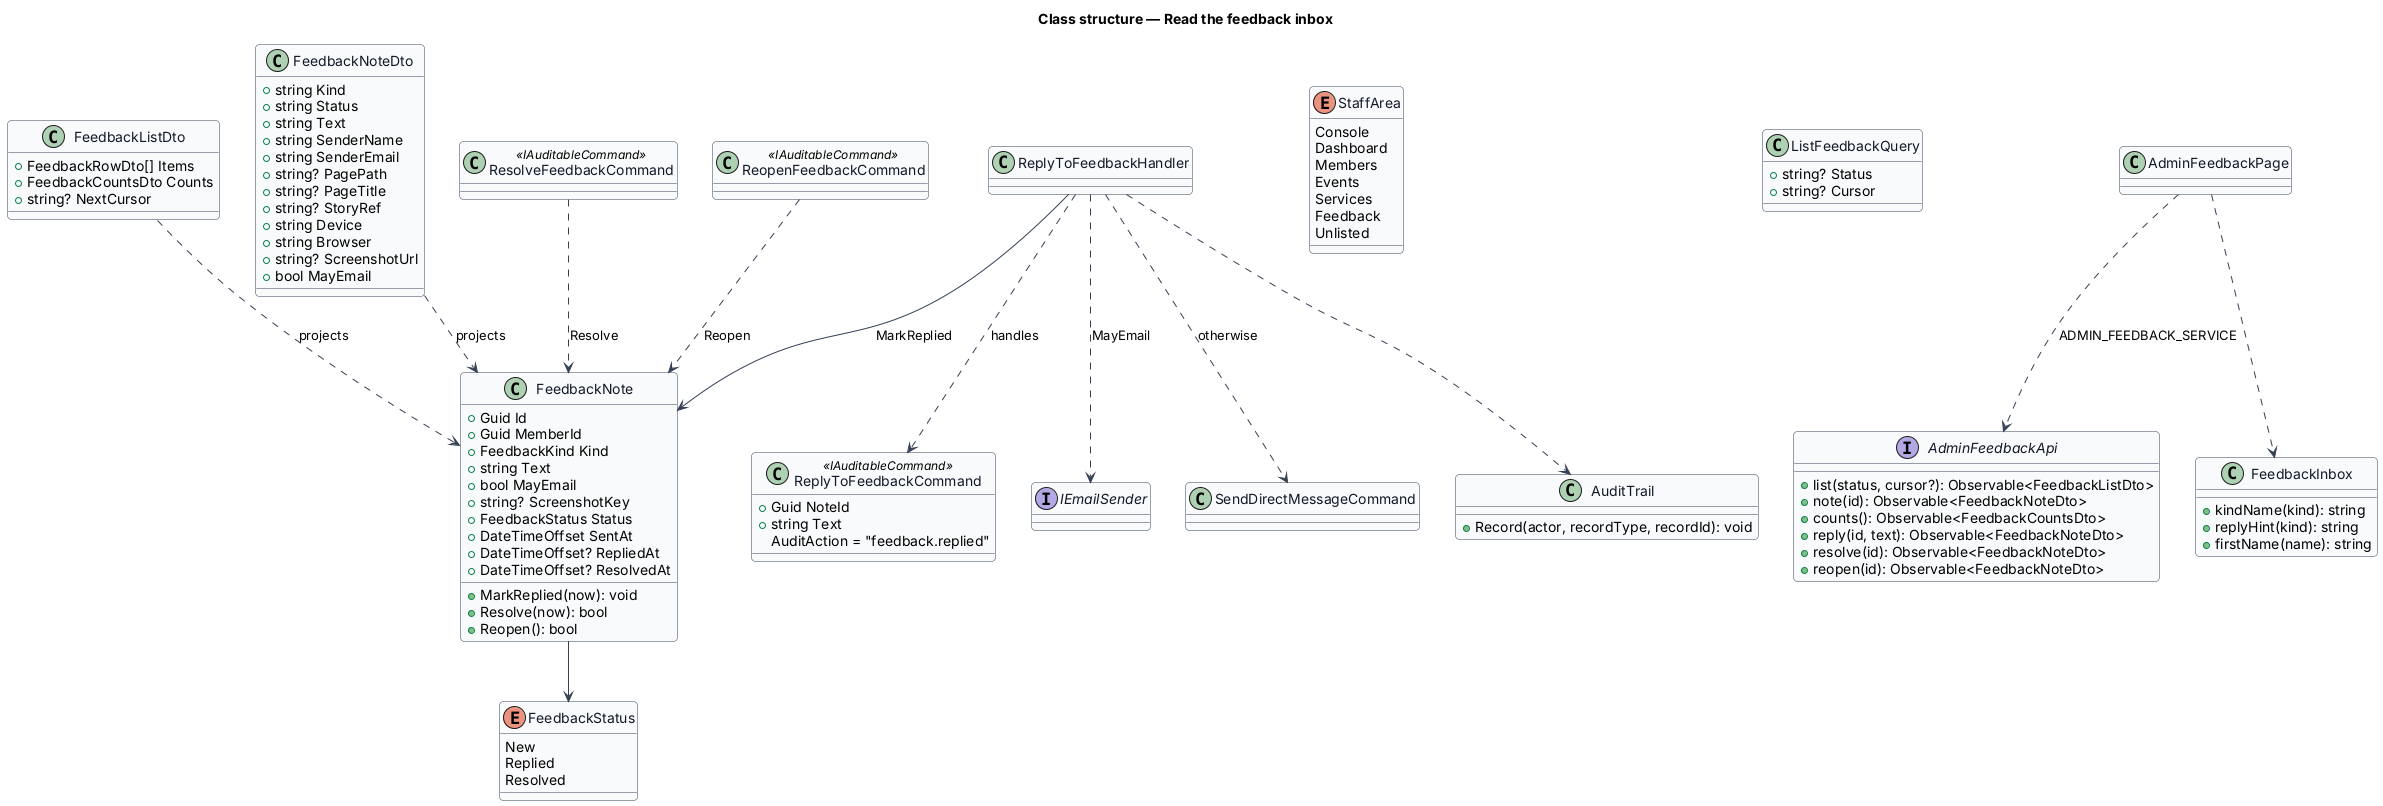

The diagram above was rendered by PlantUML. Its source (embedded in the PNG):
@startuml
skinparam backgroundColor #FFFFFF
skinparam shadowing false
skinparam roundcorner 8
skinparam defaultFontName Arial
skinparam ArrowColor #344054
skinparam class {
  BorderColor #344054
  FontColor #101828
  BackgroundColor #F9FAFB
}
title Class structure — Read the feedback inbox

enum FeedbackStatus {
  New
  Replied
  Resolved
}
enum StaffArea {
  Console
  Dashboard
  Members
  Events
  Services
  Feedback
  Unlisted
}
class FeedbackNote {
  +Guid Id
  +Guid MemberId
  +FeedbackKind Kind
  +string Text
  +bool MayEmail
  +string? ScreenshotKey
  +FeedbackStatus Status
  +DateTimeOffset SentAt
  +DateTimeOffset? RepliedAt
  +DateTimeOffset? ResolvedAt
  +MarkReplied(now): void
  +Resolve(now): bool
  +Reopen(): bool
}
class ListFeedbackQuery {
  +string? Status
  +string? Cursor
}
class FeedbackListDto {
  +FeedbackRowDto[] Items
  +FeedbackCountsDto Counts
  +string? NextCursor
}
class FeedbackNoteDto {
  +string Kind
  +string Status
  +string Text
  +string SenderName
  +string SenderEmail
  +string? PagePath
  +string? PageTitle
  +string? StoryRef
  +string Device
  +string Browser
  +string? ScreenshotUrl
  +bool MayEmail
}
class ReplyToFeedbackCommand <<IAuditableCommand>> {
  +Guid NoteId
  +string Text
  AuditAction = "feedback.replied"
}
class ResolveFeedbackCommand <<IAuditableCommand>>
class ReopenFeedbackCommand <<IAuditableCommand>>
class ReplyToFeedbackHandler
interface IEmailSender
class SendDirectMessageCommand
class AuditTrail {
  +Record(actor, recordType, recordId): void
}
interface AdminFeedbackApi {
  +list(status, cursor?): Observable<FeedbackListDto>
  +note(id): Observable<FeedbackNoteDto>
  +counts(): Observable<FeedbackCountsDto>
  +reply(id, text): Observable<FeedbackNoteDto>
  +resolve(id): Observable<FeedbackNoteDto>
  +reopen(id): Observable<FeedbackNoteDto>
}
class AdminFeedbackPage
class FeedbackInbox {
  +kindName(kind): string
  +replyHint(kind): string
  +firstName(name): string
}
FeedbackNote --> FeedbackStatus
ReplyToFeedbackHandler ..> ReplyToFeedbackCommand : handles
ReplyToFeedbackHandler --> FeedbackNote : MarkReplied
ReplyToFeedbackHandler ..> IEmailSender : MayEmail
ReplyToFeedbackHandler ..> SendDirectMessageCommand : otherwise
ReplyToFeedbackHandler ..> AuditTrail
ResolveFeedbackCommand ..> FeedbackNote : Resolve
ReopenFeedbackCommand ..> FeedbackNote : Reopen
FeedbackListDto ..> FeedbackNote : projects
FeedbackNoteDto ..> FeedbackNote : projects
AdminFeedbackPage ..> AdminFeedbackApi : ADMIN_FEEDBACK_SERVICE
AdminFeedbackPage ..> FeedbackInbox
@enduml